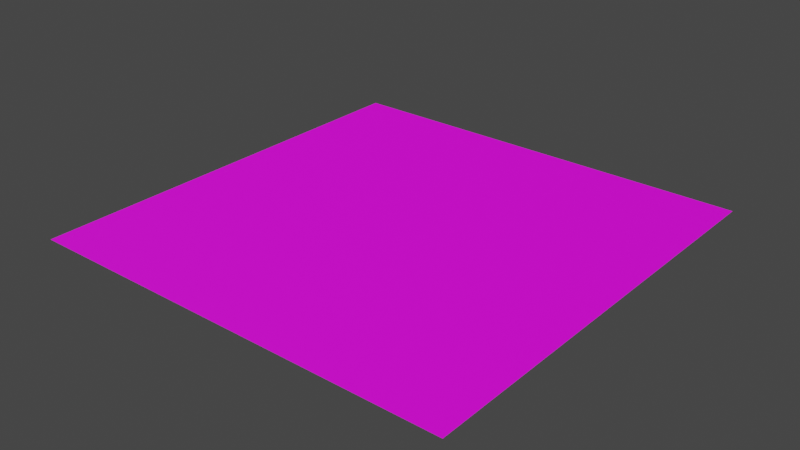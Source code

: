 # Source: brick_wall.blend  (saved by Blender 3.6.11; exported with 4.5.12 LTS)
import bpy
from mathutils import Matrix  # noqa: F401  (used for matrix-valued properties, if any)

bpy.ops.wm.read_factory_settings(use_empty=True)
scene = bpy.context.scene
scene.name = 'Scene'

# ---- collections
col_collection = bpy.data.collections.new('Collection'); scene.collection.children.link(col_collection)

# ---- images (referenced by path relative to the original .blend; pixels are not part of the script)
import os
ASSET_DIR = os.environ.get("B2B_ASSET_DIR", "")  # directory of the original .blend (textures are referenced by path, not embedded)
HERE = os.path.dirname(os.path.abspath(__file__))  # packed textures are extracted next to this script under _unpacked/

def load_image(name, relpath, width, height, colorspace="sRGB"):
    """Load a texture the original file referenced (path relative to the .blend, or extracted next to this script)."""
    p = next((c for c in (os.path.join(HERE, relpath), os.path.join(ASSET_DIR, relpath)) if relpath and os.path.exists(c)), "")
    if p:
        img = bpy.data.images.load(p, check_existing=True)
        img.name = name
    else:  # same state as the original file: an image datablock whose file is absent (Cycles renders it pink)
        img = bpy.data.images.new(name, width, height)
        img.source = "FILE"
        img.filepath = "//" + (relpath or name)
    img.colorspace_settings.name = colorspace
    return img
img_brick_wall_albedo_png = load_image('brick_wall_albedo.png', 'brick_wall_albedo.png', 1024, 1024, 'sRGB')
img_brick_wall_normal_png = load_image('brick_wall_normal.png', 'brick_wall_normal.png', 1024, 1024, 'Linear Rec.709')

# ---- materials (node trees are filled in below, after node groups)
mat_material_001 = bpy.data.materials.new('Material.001')
mat_material_001.use_transparent_shadow = False

# ---- material node trees
mat_material_001.use_nodes = True; mat_material_001.node_tree.nodes.clear()
_N = mat_material_001.node_tree.nodes; _L = mat_material_001.node_tree.links
n0 = _N.new('ShaderNodeBsdfPrincipled'); n0.name = 'Principled BSDF'; n0.location = (10, 300)
n0.distribution = 'GGX'
n0.subsurface_method = 'RANDOM_WALK_SKIN'
n0.inputs[3].default_value = 1.45
n0.inputs[27].default_value = (0.0, 0.0, 0.0, 1.0)
n0.inputs[28].default_value = 1.0
n1 = _N.new('ShaderNodeOutputMaterial'); n1.name = 'Material Output'; n1.location = (300, 300)
n2 = _N.new('ShaderNodeTexImage'); n2.name = 'Image Texture'; n2.location = (-295, 224)
n2.image = img_brick_wall_albedo_png
n3 = _N.new('ShaderNodeTexImage'); n3.name = 'Image Texture.001'; n3.location = (-289, -84)
n3.image = img_brick_wall_normal_png
_L.new(n0.outputs[0], n1.inputs[0])
_L.new(n2.outputs[0], n0.inputs[0])
_L.new(n3.outputs[0], n0.inputs[5])
n1.is_active_output = True

# ---- world
world_world = bpy.data.worlds.new('World'); scene.world = world_world
world_world.use_nodes = True; world_world.node_tree.nodes.clear()
_N = world_world.node_tree.nodes; _L = world_world.node_tree.links
n0 = _N.new('ShaderNodeOutputWorld'); n0.name = 'World Output'; n0.location = (300, 300)
n1 = _N.new('ShaderNodeBackground'); n1.name = 'Background'; n1.location = (10, 300)
n1.inputs[0].default_value = (0.05088, 0.05088, 0.05088, 1.0)
_L.new(n1.outputs[0], n0.inputs[0])
n0.is_active_output = True
world_world.color = (0.05088, 0.05088, 0.05088)
world_world.use_sun_shadow = False
world_world.sun_shadow_jitter_overblur = 0.0

# ---- meshes
me_plane = bpy.data.meshes.new('Plane')
me_plane.from_pydata([(-1.0, -1.0, 0.0), (1.0, -1.0, 0.0), (-1.0, 1.0, 0.0), (1.0, 1.0, 0.0)], [], [(0, 1, 3, 2)])
_uv = me_plane.uv_layers.new(name='UVMap')
_uv.uv.foreach_set('vector', [0.0, 0.0, 1.0, 0.0, 1.0, 1.0, 0.0, 1.0])
me_plane.materials.append(mat_material_001)
me_plane.update()

# ---- objects
ob_plane = bpy.data.objects.new('Plane', me_plane)

# ---- transforms, parenting, visibility, modifiers, constraints
ob_plane.location = (0.0, 0.0, 0.0)

# ---- collection membership
col_collection.objects.link(ob_plane)

# ---- scene / render settings (as saved in the file)
scene.frame_start = 1; scene.frame_end = 250; scene.frame_set(1)
scene.render.engine = 'BLENDER_EEVEE_NEXT'
scene.cycles.sampling_pattern = 'TABULATED_SOBOL'
scene.view_settings.view_transform = 'Filmic'
bpy.context.view_layer.update()

# ---- added for rendering (the .blend has no active camera and no usable light): camera, sun
cam_auto = bpy.data.cameras.new('AutoCamera')
cam_auto.lens = 50.0
cam_auto.sensor_width = 36.0
cam_auto.clip_end = 1000.0
ob_auto_camera = bpy.data.objects.new('AutoCamera', cam_auto)
scene.collection.objects.link(ob_auto_camera)
ob_auto_camera.location = (2.61693, -3.14032, 2.09354)
ob_auto_camera.rotation_euler = (1.09748, -7.21219e-08, 0.694738)
scene.camera = ob_auto_camera
light_auto_sun = bpy.data.lights.new('AutoSun', 'SUN')
light_auto_sun.energy = 3.0
light_auto_sun.angle = 0.0523599
ob_auto_sun = bpy.data.objects.new('AutoSun', light_auto_sun)
scene.collection.objects.link(ob_auto_sun)
ob_auto_sun.rotation_euler = (0.872665, 0.174533, 0.523599)
bpy.context.view_layer.update()
